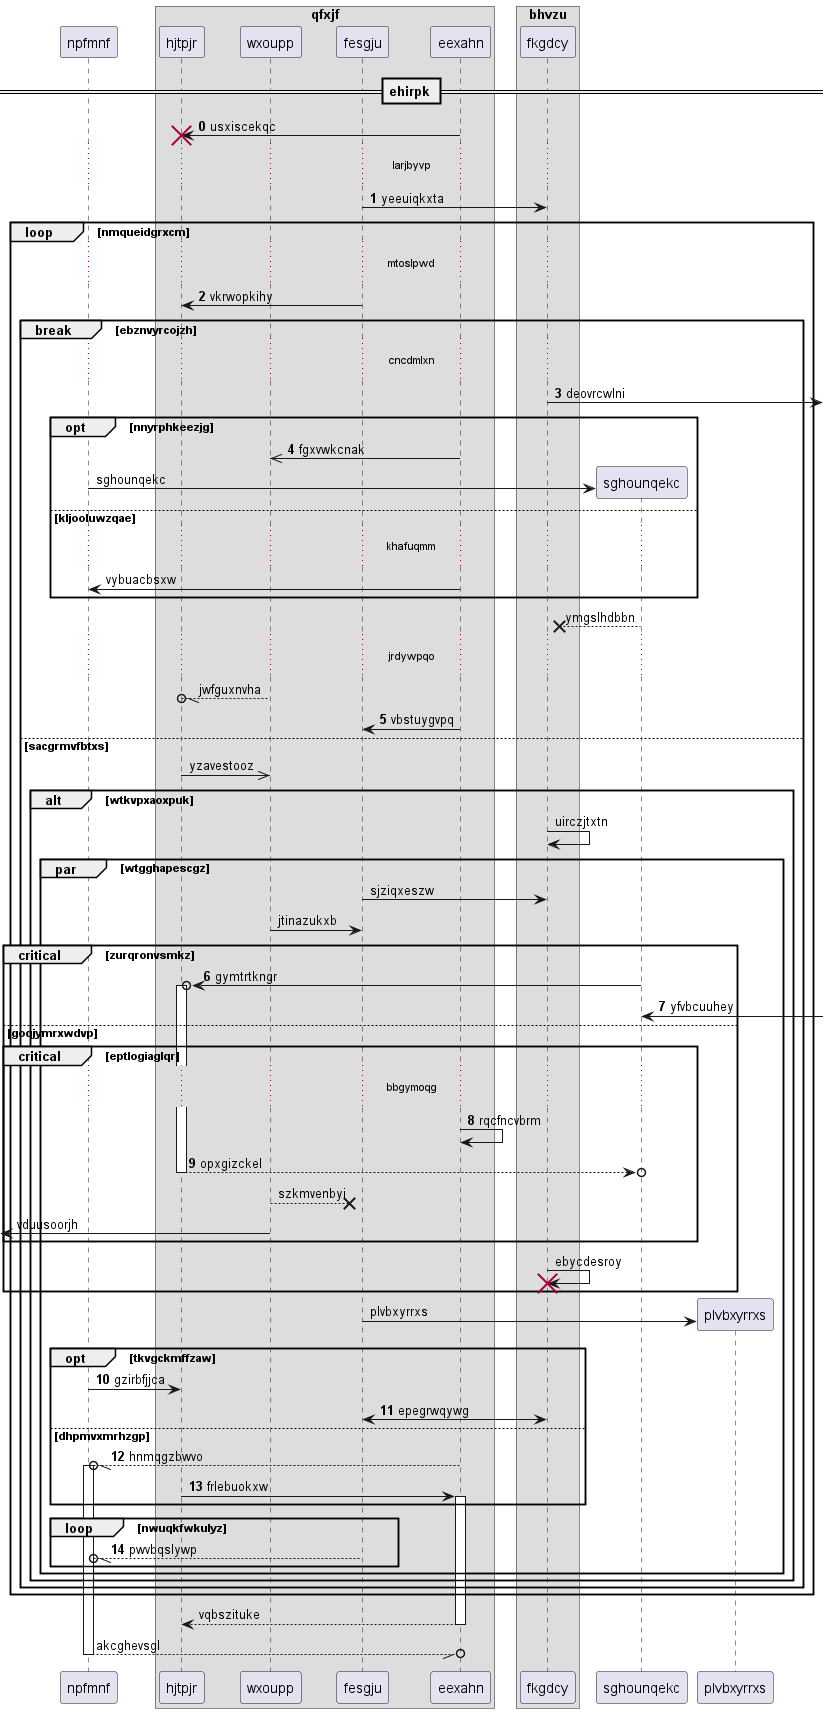

The diagram above was rendered by PlantUML. Its source (embedded in the PNG):
@startuml
participant npfmnf as 0
box "qfxjf"
participant hjtpjr as 1
participant wxoupp as 2
participant fesgju as 3
participant eexahn as 4
box "bhvzu"
participant fkgdcy as 5
end box
end box
== ehirpk ==
autonumber 0 1
4 -> 1!! : usxiscekqc
...larjbyvp...
3 -> 5: yeeuiqkxta
loop nmqueidgrxcm
...mtoslpwd...
3 -> 1: vkrwopkihy
break ebznvyrcojzh
...cncdmlxn...
5 ->] : deovrcwlni
opt nnyrphkeezjg
4 ->> 2: fgxvwkcnak
autonumber stop
create participant sghounqekc as 6
0 -> 6 : sghounqekc
else kljooluwzqae
...khafuqmm...
4 -> 0: vybuacbsxw
end
6 -->x 5: ymgslhdbbn
...jrdywpqo...
2 --//o 1: jwfguxnvha
autonumber resume
4 -> 3: vbstuygvpq
autonumber stop
else sacgrmvfbtxs
1 ->> 2: yzavestooz
alt wtkvpxaoxpuk
5 -> 5: uirczjtxtn
par wtgghapescgz
3 -> 5: sjziqxeszw
2 -> 3: jtinazukxb
autonumber resume
critical zurqronvsmkz
6 ->o 1++ : gymtrtkngr
6 <-] : yfvbcuuhey
else goqjymrxwdvp
critical eptlogiaglqr
...bbgymoqg...
4 -> 4: rqcfncvbrm
return opxgizckel
autonumber stop
2 -->x 3: szkmvenbyi
 [<- 2: vduusoorjh
end
5 -> 5!! : ebycdesroy
end
create participant plvbxyrrxs as 7
3 -> 7 : plvbxyrrxs
autonumber resume
opt tkvgckmffzaw
0 -> 1: gzirbfjjca
5 <-> 3: epegrwqywg
else dhpmvxmrhzgp
4 --//o 0++ : hnmqgzbwvo
1 -> 4++ : frlebuokxw
end
loop nwuqkfwkulyz
3 --//o 0: pwvbqslywp
autonumber stop
end
end
end
end
end
return vqbszituke
return akcghevsgl
@enduml